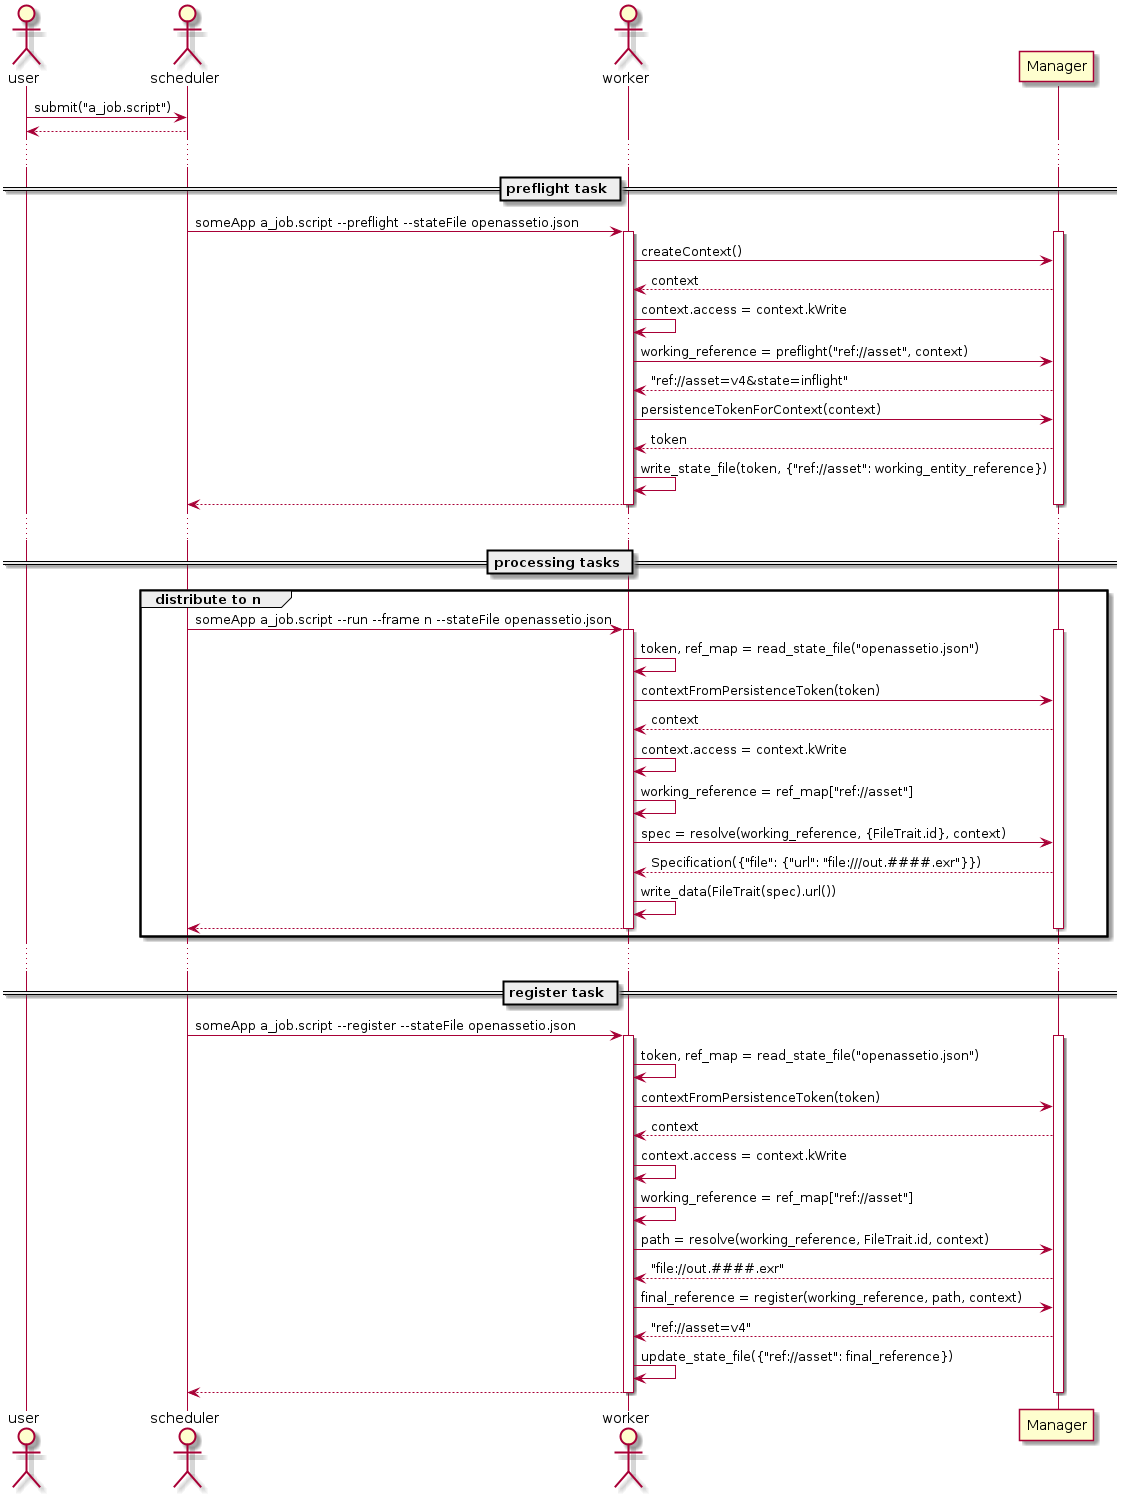

The diagram above was rendered by PlantUML. Its source (embedded in the PNG):
@startuml
actor user
actor scheduler
actor worker
user -> scheduler : submit("a_job.script")
scheduler --> user :
...
== preflight task ==
scheduler -> worker : someApp a_job.script ~--preflight --stateFile openassetio.json
activate worker
activate Manager
worker -> Manager : createContext()
Manager --> worker : context
worker -> worker : context.access = context.kWrite
worker -> Manager : working_reference = preflight("ref://asset", context)
Manager --> worker : "ref://asset=v4&state=inflight"
worker -> Manager : persistenceTokenForContext(context)
Manager --> worker : token
worker -> worker : write_state_file(token, {"ref://asset": working_entity_reference})
worker --> scheduler
deactivate Manager
deactivate worker
...
== processing tasks ==
group distribute to n
    scheduler -> worker : someApp a_job.script ~--run ~--frame n --stateFile openassetio.json
    activate worker
    activate Manager
    worker -> worker : token, ref_map = read_state_file("openassetio.json")
    worker -> Manager : contextFromPersistenceToken(token)
    Manager --> worker : context
    worker -> worker : context.access = context.kWrite
    worker -> worker : working_reference = ref_map["ref://asset"]
    worker -> Manager : spec = resolve(working_reference, {FileTrait.id}, context)
    Manager --> worker : Specification({"file": {"url": "file:///out.####.exr"}})
    worker -> worker : write_data(FileTrait(spec).url())
    worker --> scheduler
    deactivate Manager
    deactivate worker
end
...
== register task ==
scheduler -> worker : someApp a_job.script ~--register --stateFile openassetio.json
activate worker
activate Manager
worker -> worker : token, ref_map = read_state_file("openassetio.json")
worker -> Manager : contextFromPersistenceToken(token)
Manager --> worker : context
worker -> worker : context.access = context.kWrite
worker -> worker : working_reference = ref_map["ref://asset"]
worker -> Manager : path = resolve(working_reference, FileTrait.id, context)
Manager --> worker : "file://out.####.exr"
worker -> Manager : final_reference = register(working_reference, path, context)
Manager --> worker : "ref://asset=v4"
worker -> worker : update_state_file({"ref://asset": final_reference})
worker --> scheduler
deactivate Manager
deactivate worker
@enduml